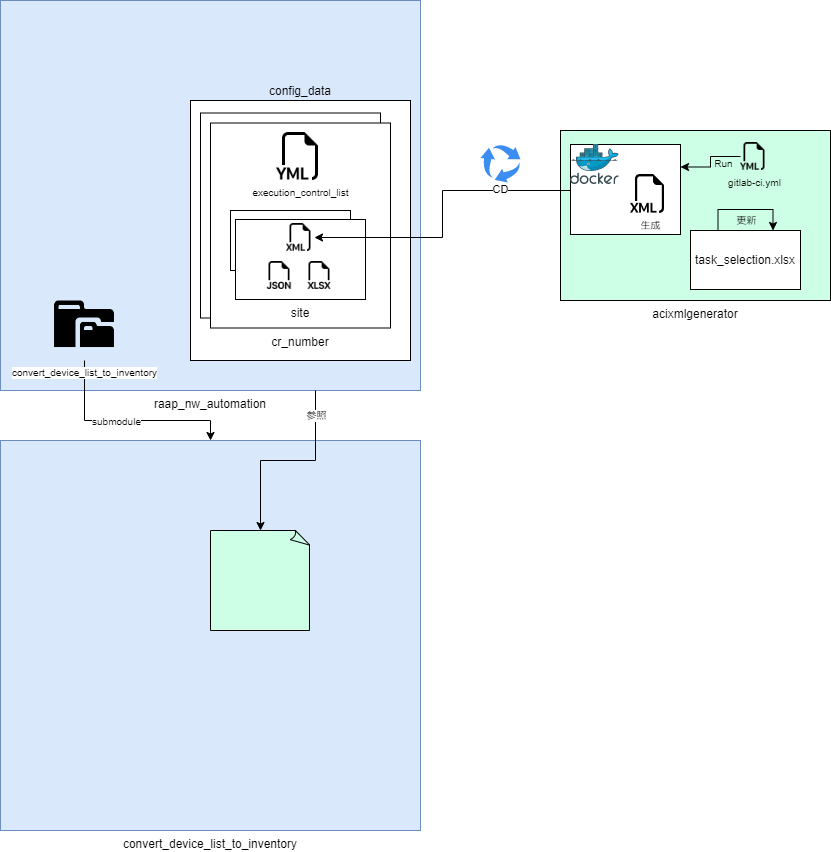

The diagram above was exported from draw.io. Its source (the exported page's mxGraphModel, read from the mxfile embedded in the PNG):
<mxGraphModel dx="1891" dy="628" grid="1" gridSize="10" guides="1" tooltips="1" connect="1" arrows="1" fold="1" page="1" pageScale="1" pageWidth="1169" pageHeight="827" math="0" shadow="0">
  <root>
    <mxCell id="0" />
    <mxCell id="1" parent="0" />
    <mxCell id="-_8uCw-a5yyNcdN6Zczo-1" value="acixmlgenerator" style="rounded=0;whiteSpace=wrap;html=1;labelPosition=center;verticalLabelPosition=bottom;align=center;verticalAlign=top;fillColor=#CCFFE6;" vertex="1" parent="1">
      <mxGeometry x="460" y="310" width="270" height="170" as="geometry" />
    </mxCell>
    <mxCell id="-_8uCw-a5yyNcdN6Zczo-2" value="task_selection.xlsx" style="rounded=0;whiteSpace=wrap;html=1;" vertex="1" parent="1">
      <mxGeometry x="590" y="410" width="110" height="59" as="geometry" />
    </mxCell>
    <mxCell id="-_8uCw-a5yyNcdN6Zczo-4" value="raap_nw_automation" style="rounded=0;whiteSpace=wrap;html=1;labelPosition=center;verticalLabelPosition=bottom;align=center;verticalAlign=top;fillColor=#dae8fc;strokeColor=#6c8ebf;" vertex="1" parent="1">
      <mxGeometry x="-100" y="180" width="420" height="390" as="geometry" />
    </mxCell>
    <mxCell id="-_8uCw-a5yyNcdN6Zczo-6" value="" style="sketch=0;html=1;aspect=fixed;strokeColor=none;shadow=0;align=center;verticalAlign=bottom;fillColor=#3B8DF1;shape=mxgraph.gcp2.arrow_cycle;labelPosition=center;verticalLabelPosition=top;" vertex="1" parent="1">
      <mxGeometry x="380" y="324" width="40" height="38" as="geometry" />
    </mxCell>
    <mxCell id="-_8uCw-a5yyNcdN6Zczo-8" value="config_data" style="rounded=0;whiteSpace=wrap;html=1;labelPosition=center;verticalLabelPosition=top;align=center;verticalAlign=bottom;" vertex="1" parent="1">
      <mxGeometry x="90" y="280" width="220" height="260" as="geometry" />
    </mxCell>
    <mxCell id="-_8uCw-a5yyNcdN6Zczo-9" value="" style="rounded=0;whiteSpace=wrap;html=1;labelPosition=center;verticalLabelPosition=top;align=center;verticalAlign=bottom;" vertex="1" parent="1">
      <mxGeometry x="100" y="292.5" width="180" height="205" as="geometry" />
    </mxCell>
    <mxCell id="-_8uCw-a5yyNcdN6Zczo-10" value="cr_number" style="rounded=0;whiteSpace=wrap;html=1;labelPosition=center;verticalLabelPosition=bottom;align=center;verticalAlign=top;" vertex="1" parent="1">
      <mxGeometry x="110" y="302.5" width="180" height="205" as="geometry" />
    </mxCell>
    <mxCell id="-_8uCw-a5yyNcdN6Zczo-27" style="edgeStyle=orthogonalEdgeStyle;rounded=0;orthogonalLoop=1;jettySize=auto;html=1;exitX=0.25;exitY=0;exitDx=0;exitDy=0;entryX=0.75;entryY=0;entryDx=0;entryDy=0;fontSize=8;" edge="1" parent="1" source="-_8uCw-a5yyNcdN6Zczo-2" target="-_8uCw-a5yyNcdN6Zczo-2">
      <mxGeometry relative="1" as="geometry">
        <Array as="points">
          <mxPoint x="618" y="389" />
          <mxPoint x="672" y="389" />
        </Array>
      </mxGeometry>
    </mxCell>
    <mxCell id="-_8uCw-a5yyNcdN6Zczo-28" value="更新" style="edgeLabel;html=1;align=center;verticalAlign=top;resizable=0;points=[];fontSize=8;labelBackgroundColor=none;labelPosition=center;verticalLabelPosition=bottom;" vertex="1" connectable="0" parent="-_8uCw-a5yyNcdN6Zczo-27">
      <mxGeometry x="-0.3131" y="1" relative="1" as="geometry">
        <mxPoint x="16" as="offset" />
      </mxGeometry>
    </mxCell>
    <mxCell id="-_8uCw-a5yyNcdN6Zczo-36" style="edgeStyle=orthogonalEdgeStyle;rounded=0;orthogonalLoop=1;jettySize=auto;html=1;exitX=0;exitY=0.5;exitDx=0;exitDy=0;entryX=1;entryY=0.25;entryDx=0;entryDy=0;fontSize=9;" edge="1" parent="1" source="-_8uCw-a5yyNcdN6Zczo-35" target="-_8uCw-a5yyNcdN6Zczo-42">
      <mxGeometry relative="1" as="geometry">
        <mxPoint x="580" y="212.5" as="targetPoint" />
      </mxGeometry>
    </mxCell>
    <mxCell id="-_8uCw-a5yyNcdN6Zczo-37" value="Run" style="edgeLabel;html=1;align=center;verticalAlign=middle;resizable=0;points=[];fontSize=9;labelBackgroundColor=none;" vertex="1" connectable="0" parent="-_8uCw-a5yyNcdN6Zczo-36">
      <mxGeometry x="0.229" y="-1" relative="1" as="geometry">
        <mxPoint x="15" y="-3" as="offset" />
      </mxGeometry>
    </mxCell>
    <mxCell id="-_8uCw-a5yyNcdN6Zczo-35" value="&lt;font style=&quot;font-size: 9px;&quot;&gt;gitlab-ci.yml&lt;/font&gt;" style="shape=image;html=1;verticalAlign=top;verticalLabelPosition=bottom;labelBackgroundColor=none;imageAspect=0;aspect=fixed;image=https://cdn1.iconfinder.com/data/icons/bootstrap-vol-3/16/filetype-yml-128.png;fontSize=8;imageBackground=none;" vertex="1" parent="1">
      <mxGeometry x="640" y="322" width="28" height="28" as="geometry" />
    </mxCell>
    <mxCell id="-_8uCw-a5yyNcdN6Zczo-39" value="" style="group" vertex="1" connectable="0" parent="1">
      <mxGeometry x="135" y="399" width="130" height="80" as="geometry" />
    </mxCell>
    <mxCell id="-_8uCw-a5yyNcdN6Zczo-38" value="" style="rounded=0;whiteSpace=wrap;html=1;" vertex="1" parent="-_8uCw-a5yyNcdN6Zczo-39">
      <mxGeometry x="-5" y="-9" width="120" height="60" as="geometry" />
    </mxCell>
    <mxCell id="-_8uCw-a5yyNcdN6Zczo-13" value="site" style="rounded=0;whiteSpace=wrap;html=1;labelPosition=center;verticalLabelPosition=bottom;align=center;verticalAlign=top;" vertex="1" parent="-_8uCw-a5yyNcdN6Zczo-39">
      <mxGeometry width="130" height="80" as="geometry" />
    </mxCell>
    <mxCell id="-_8uCw-a5yyNcdN6Zczo-23" value="" style="shape=image;html=1;verticalAlign=top;verticalLabelPosition=bottom;labelBackgroundColor=#ffffff;imageAspect=0;aspect=fixed;image=https://cdn1.iconfinder.com/data/icons/bootstrap-vol-3/16/filetype-xlsx-128.png;fontSize=8;" vertex="1" parent="-_8uCw-a5yyNcdN6Zczo-39">
      <mxGeometry x="70" y="42" width="28" height="28" as="geometry" />
    </mxCell>
    <mxCell id="-_8uCw-a5yyNcdN6Zczo-24" value="" style="shape=image;html=1;verticalAlign=top;verticalLabelPosition=bottom;labelBackgroundColor=#ffffff;imageAspect=0;aspect=fixed;image=https://cdn1.iconfinder.com/data/icons/bootstrap-vol-3/16/filetype-xml-128.png;fontSize=8;" vertex="1" parent="-_8uCw-a5yyNcdN6Zczo-39">
      <mxGeometry x="51" y="4" width="28" height="28" as="geometry" />
    </mxCell>
    <mxCell id="-_8uCw-a5yyNcdN6Zczo-25" value="" style="shape=image;html=1;verticalAlign=top;verticalLabelPosition=bottom;labelBackgroundColor=#ffffff;imageAspect=0;aspect=fixed;image=https://cdn1.iconfinder.com/data/icons/bootstrap-vol-3/16/filetype-json-128.png;fontSize=8;" vertex="1" parent="-_8uCw-a5yyNcdN6Zczo-39">
      <mxGeometry x="30" y="42" width="28" height="28" as="geometry" />
    </mxCell>
    <mxCell id="-_8uCw-a5yyNcdN6Zczo-40" value="execution_control_list" style="shape=image;html=1;verticalAlign=top;verticalLabelPosition=bottom;labelBackgroundColor=#ffffff;imageAspect=0;aspect=fixed;image=https://cdn1.iconfinder.com/data/icons/bootstrap-vol-3/16/filetype-yml-128.png;fontSize=9;" vertex="1" parent="1">
      <mxGeometry x="176" y="312" width="48" height="48" as="geometry" />
    </mxCell>
    <mxCell id="-_8uCw-a5yyNcdN6Zczo-43" value="" style="group" vertex="1" connectable="0" parent="1">
      <mxGeometry x="470" y="324" width="110" height="90" as="geometry" />
    </mxCell>
    <mxCell id="-_8uCw-a5yyNcdN6Zczo-42" value="" style="rounded=0;whiteSpace=wrap;html=1;fontSize=9;" vertex="1" parent="-_8uCw-a5yyNcdN6Zczo-43">
      <mxGeometry width="110" height="90" as="geometry" />
    </mxCell>
    <mxCell id="-_8uCw-a5yyNcdN6Zczo-31" value="" style="sketch=0;aspect=fixed;html=1;points=[];align=center;image;fontSize=12;image=img/lib/mscae/Docker.svg;" vertex="1" parent="-_8uCw-a5yyNcdN6Zczo-43">
      <mxGeometry width="48.78" height="40" as="geometry" />
    </mxCell>
    <mxCell id="-_8uCw-a5yyNcdN6Zczo-33" value="&lt;font style=&quot;font-size: 9px;&quot;&gt;生成&lt;/font&gt;" style="shape=image;html=1;verticalAlign=top;verticalLabelPosition=bottom;labelBackgroundColor=#ffffff;imageAspect=0;aspect=fixed;image=https://cdn1.iconfinder.com/data/icons/bootstrap-vol-3/16/filetype-xml-128.png;fontSize=8;" vertex="1" parent="-_8uCw-a5yyNcdN6Zczo-43">
      <mxGeometry x="60" y="30" width="39" height="39" as="geometry" />
    </mxCell>
    <mxCell id="-_8uCw-a5yyNcdN6Zczo-5" style="edgeStyle=orthogonalEdgeStyle;rounded=0;orthogonalLoop=1;jettySize=auto;html=1;entryX=1;entryY=0.5;entryDx=0;entryDy=0;" edge="1" parent="1" target="-_8uCw-a5yyNcdN6Zczo-24">
      <mxGeometry relative="1" as="geometry">
        <mxPoint x="470" y="370" as="sourcePoint" />
      </mxGeometry>
    </mxCell>
    <mxCell id="-_8uCw-a5yyNcdN6Zczo-7" value="CD" style="edgeLabel;html=1;align=center;verticalAlign=middle;resizable=0;points=[];" vertex="1" connectable="0" parent="-_8uCw-a5yyNcdN6Zczo-5">
      <mxGeometry x="-0.2857" y="3" relative="1" as="geometry">
        <mxPoint x="38" y="-4" as="offset" />
      </mxGeometry>
    </mxCell>
    <mxCell id="-_8uCw-a5yyNcdN6Zczo-46" style="edgeStyle=orthogonalEdgeStyle;rounded=0;orthogonalLoop=1;jettySize=auto;html=1;exitX=0.5;exitY=1;exitDx=0;exitDy=0;entryX=0.5;entryY=0;entryDx=0;entryDy=0;fontSize=9;" edge="1" parent="1" source="-_8uCw-a5yyNcdN6Zczo-44" target="-_8uCw-a5yyNcdN6Zczo-45">
      <mxGeometry relative="1" as="geometry">
        <Array as="points">
          <mxPoint x="-16" y="600" />
          <mxPoint x="110" y="600" />
        </Array>
      </mxGeometry>
    </mxCell>
    <mxCell id="-_8uCw-a5yyNcdN6Zczo-47" value="submodule" style="edgeLabel;html=1;align=center;verticalAlign=middle;resizable=0;points=[];fontSize=9;" vertex="1" connectable="0" parent="-_8uCw-a5yyNcdN6Zczo-46">
      <mxGeometry x="-0.2668" y="-1" relative="1" as="geometry">
        <mxPoint x="16" as="offset" />
      </mxGeometry>
    </mxCell>
    <mxCell id="-_8uCw-a5yyNcdN6Zczo-44" value="convert_device_list_to_inventory" style="shape=image;html=1;verticalAlign=top;verticalLabelPosition=bottom;labelBackgroundColor=#ffffff;imageAspect=0;aspect=fixed;image=https://cdn0.iconfinder.com/data/icons/octicons/1024/file-submodule-128.png;fontSize=9;fillColor=#CCFFE6;" vertex="1" parent="1">
      <mxGeometry x="-50" y="472" width="68" height="68" as="geometry" />
    </mxCell>
    <mxCell id="-_8uCw-a5yyNcdN6Zczo-45" value="convert_device_list_to_inventory" style="rounded=0;whiteSpace=wrap;html=1;labelPosition=center;verticalLabelPosition=bottom;align=center;verticalAlign=top;fillColor=#dae8fc;strokeColor=#6c8ebf;" vertex="1" parent="1">
      <mxGeometry x="-100" y="620" width="420" height="390" as="geometry" />
    </mxCell>
    <mxCell id="-_8uCw-a5yyNcdN6Zczo-48" value="" style="whiteSpace=wrap;html=1;shape=mxgraph.basic.document;labelBackgroundColor=none;fontSize=9;fillColor=#CCFFE6;" vertex="1" parent="1">
      <mxGeometry x="110" y="710" width="100" height="100" as="geometry" />
    </mxCell>
    <mxCell id="-_8uCw-a5yyNcdN6Zczo-51" style="edgeStyle=orthogonalEdgeStyle;rounded=0;orthogonalLoop=1;jettySize=auto;html=1;exitX=0.75;exitY=1;exitDx=0;exitDy=0;fontSize=9;" edge="1" parent="1" source="-_8uCw-a5yyNcdN6Zczo-4" target="-_8uCw-a5yyNcdN6Zczo-48">
      <mxGeometry relative="1" as="geometry" />
    </mxCell>
    <mxCell id="-_8uCw-a5yyNcdN6Zczo-52" value="参照" style="edgeLabel;html=1;align=center;verticalAlign=middle;resizable=0;points=[];fontSize=9;" vertex="1" connectable="0" parent="-_8uCw-a5yyNcdN6Zczo-51">
      <mxGeometry x="-0.7453" y="1" relative="1" as="geometry">
        <mxPoint as="offset" />
      </mxGeometry>
    </mxCell>
  </root>
</mxGraphModel>